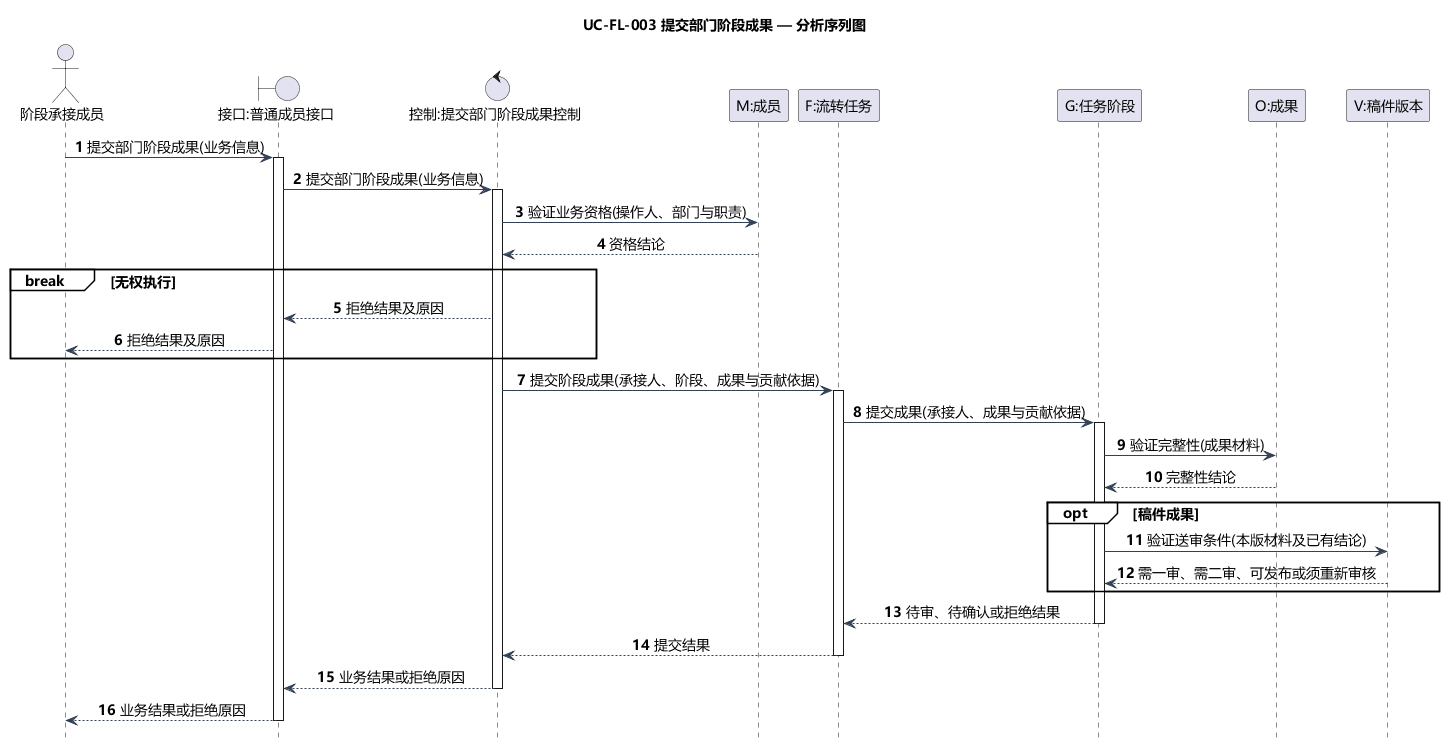

The diagram above was rendered by PlantUML. Its source (embedded in the PNG):
@startuml
title UC-FL-003 提交部门阶段成果 — 分析序列图
skinparam defaultFontName Microsoft YaHei
skinparam defaultFontSize 14
skinparam shadowing false
skinparam backgroundColor white
skinparam classAttributeIconSize 0
skinparam classBackgroundColor #F5FAFF
skinparam classBorderColor #46637F
skinparam ArrowColor #334155
skinparam nodesep 35
skinparam ranksep 45
hide footbox
autonumber
skinparam sequenceMessageAlign center
skinparam sequenceGroupBackgroundColor white
actor "阶段承接成员" as A
boundary "接口:普通成员接口" as B
control "控制:提交部门阶段成果控制" as C
participant "M:成员" as M
participant "F:流转任务" as F
participant "G:任务阶段" as G
participant "O:成果" as O
participant "V:稿件版本" as V
A -> B: 提交部门阶段成果(业务信息)
activate B
B -> C: 提交部门阶段成果(业务信息)
activate C
C -> M: 验证业务资格(操作人、部门与职责)
M --> C: 资格结论
break 无权执行
  C --> B: 拒绝结果及原因
  B --> A: 拒绝结果及原因
end

C -> F: 提交阶段成果(承接人、阶段、成果与贡献依据)
activate F
F -> G: 提交成果(承接人、成果与贡献依据)
activate G
G -> O: 验证完整性(成果材料)
O --> G: 完整性结论
opt 稿件成果
  G -> V: 验证送审条件(本版材料及已有结论)
  V --> G: 需一审、需二审、可发布或须重新审核
end
G --> F: 待审、待确认或拒绝结果
deactivate G
F --> C: 提交结果
deactivate F

C --> B: 业务结果或拒绝原因
deactivate C
B --> A: 业务结果或拒绝原因
deactivate B
@enduml